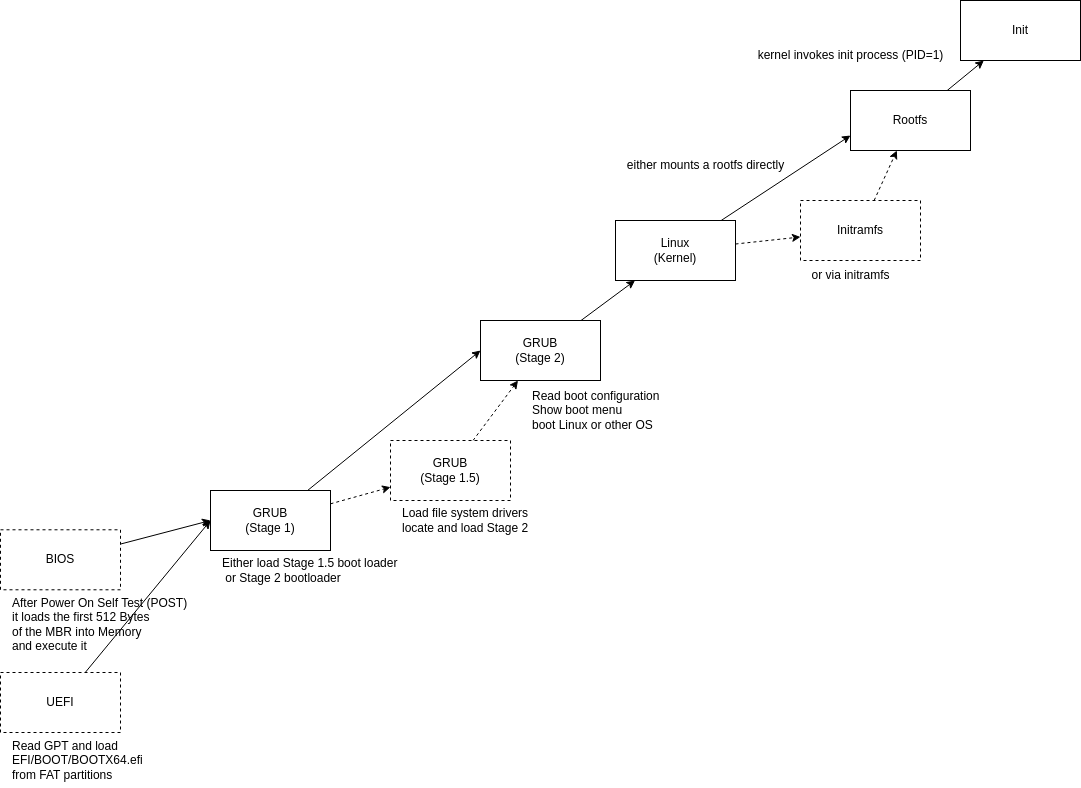

The diagram above was exported from draw.io. Its source (the exported page's mxGraphModel, read from the mxfile embedded in the PNG):
<mxGraphModel dx="1828" dy="1380" grid="0" gridSize="10" guides="1" tooltips="1" connect="1" arrows="1" fold="1" page="0" pageScale="1" pageWidth="1169" pageHeight="827" math="0" shadow="0">
  <root>
    <mxCell id="0" />
    <mxCell id="1" parent="0" />
    <mxCell id="4" value="" style="edgeStyle=none;html=1;entryX=0;entryY=0.5;entryDx=0;entryDy=0;" parent="1" source="2" target="3" edge="1">
      <mxGeometry relative="1" as="geometry">
        <mxPoint x="140" y="263.99588235294124" as="targetPoint" />
      </mxGeometry>
    </mxCell>
    <mxCell id="2" value="BIOS" style="rounded=0;whiteSpace=wrap;html=1;dashed=1;" parent="1" vertex="1">
      <mxGeometry x="-30" y="279.29" width="120" height="60" as="geometry" />
    </mxCell>
    <mxCell id="6" value="" style="edgeStyle=none;html=1;dashed=1;" parent="1" source="3" target="5" edge="1">
      <mxGeometry relative="1" as="geometry" />
    </mxCell>
    <mxCell id="10" value="" style="edgeStyle=none;html=1;entryX=0;entryY=0.5;entryDx=0;entryDy=0;" parent="1" source="3" target="7" edge="1">
      <mxGeometry relative="1" as="geometry">
        <mxPoint x="250" y="150" as="targetPoint" />
      </mxGeometry>
    </mxCell>
    <mxCell id="3" value="GRUB&lt;br&gt;(Stage 1)" style="rounded=0;whiteSpace=wrap;html=1;" parent="1" vertex="1">
      <mxGeometry x="180" y="240" width="120" height="60" as="geometry" />
    </mxCell>
    <mxCell id="8" value="" style="edgeStyle=none;html=1;dashed=1;" parent="1" source="5" target="7" edge="1">
      <mxGeometry relative="1" as="geometry" />
    </mxCell>
    <mxCell id="5" value="GRUB&lt;br&gt;(Stage 1.5)" style="rounded=0;whiteSpace=wrap;html=1;dashed=1;" parent="1" vertex="1">
      <mxGeometry x="360" y="190" width="120" height="60" as="geometry" />
    </mxCell>
    <mxCell id="15" value="" style="edgeStyle=none;html=1;" parent="1" source="7" target="14" edge="1">
      <mxGeometry relative="1" as="geometry" />
    </mxCell>
    <mxCell id="16" value="" style="edgeStyle=none;html=1;" parent="1" source="7" target="14" edge="1">
      <mxGeometry relative="1" as="geometry" />
    </mxCell>
    <mxCell id="17" value="" style="edgeStyle=none;html=1;" parent="1" source="7" target="14" edge="1">
      <mxGeometry relative="1" as="geometry" />
    </mxCell>
    <mxCell id="19" value="" style="edgeStyle=none;html=1;" parent="1" source="7" target="18" edge="1">
      <mxGeometry relative="1" as="geometry" />
    </mxCell>
    <mxCell id="7" value="GRUB&lt;br&gt;(Stage 2)" style="rounded=0;whiteSpace=wrap;html=1;" parent="1" vertex="1">
      <mxGeometry x="450" y="70" width="120" height="60" as="geometry" />
    </mxCell>
    <mxCell id="11" value="After Power On Self Test (POST) &lt;br&gt;it loads the first 512 Bytes &lt;br&gt;of the MBR into Memory&lt;br&gt;and execute it" style="text;html=1;align=left;verticalAlign=middle;resizable=0;points=[];autosize=1;strokeColor=none;fillColor=none;" parent="1" vertex="1">
      <mxGeometry x="-20" y="339.29" width="200" height="70" as="geometry" />
    </mxCell>
    <mxCell id="12" value="Either load Stage 1.5 boot loader&lt;br&gt;&amp;nbsp;or Stage 2 bootloader" style="text;html=1;align=left;verticalAlign=middle;resizable=0;points=[];autosize=1;strokeColor=none;fillColor=none;" parent="1" vertex="1">
      <mxGeometry x="190" y="300" width="200" height="40" as="geometry" />
    </mxCell>
    <mxCell id="13" value="Load file system drivers&lt;br&gt;locate and load Stage 2" style="text;html=1;align=left;verticalAlign=middle;resizable=0;points=[];autosize=1;strokeColor=none;fillColor=none;" parent="1" vertex="1">
      <mxGeometry x="370" y="250" width="150" height="40" as="geometry" />
    </mxCell>
    <mxCell id="14" value="Read boot configuration&lt;br&gt;Show boot menu&lt;br&gt;boot Linux or other OS" style="text;html=1;align=left;verticalAlign=middle;resizable=0;points=[];autosize=1;strokeColor=none;fillColor=none;" parent="1" vertex="1">
      <mxGeometry x="500" y="130" width="150" height="60" as="geometry" />
    </mxCell>
    <mxCell id="21" value="" style="edgeStyle=none;html=1;dashed=1;" parent="1" source="18" target="20" edge="1">
      <mxGeometry relative="1" as="geometry" />
    </mxCell>
    <mxCell id="26" value="" style="edgeStyle=none;html=1;entryX=0;entryY=0.75;entryDx=0;entryDy=0;" parent="1" source="18" target="22" edge="1">
      <mxGeometry relative="1" as="geometry">
        <mxPoint x="645" y="-110" as="targetPoint" />
      </mxGeometry>
    </mxCell>
    <mxCell id="18" value="Linux&lt;br&gt;(Kernel)" style="rounded=0;whiteSpace=wrap;html=1;" parent="1" vertex="1">
      <mxGeometry x="585" y="-30" width="120" height="60" as="geometry" />
    </mxCell>
    <mxCell id="23" value="" style="edgeStyle=none;html=1;dashed=1;" parent="1" source="20" target="22" edge="1">
      <mxGeometry relative="1" as="geometry" />
    </mxCell>
    <mxCell id="20" value="Initramfs" style="rounded=0;whiteSpace=wrap;html=1;dashed=1;" parent="1" vertex="1">
      <mxGeometry x="770" y="-50" width="120" height="60" as="geometry" />
    </mxCell>
    <mxCell id="28" value="" style="edgeStyle=none;html=1;" parent="1" source="22" target="27" edge="1">
      <mxGeometry relative="1" as="geometry" />
    </mxCell>
    <mxCell id="22" value="Rootfs" style="rounded=0;whiteSpace=wrap;html=1;" parent="1" vertex="1">
      <mxGeometry x="820" y="-160" width="120" height="60" as="geometry" />
    </mxCell>
    <mxCell id="27" value="Init" style="rounded=0;whiteSpace=wrap;html=1;" parent="1" vertex="1">
      <mxGeometry x="930" y="-250" width="120" height="60" as="geometry" />
    </mxCell>
    <mxCell id="29" value="either mounts a rootfs directly" style="text;html=1;align=center;verticalAlign=middle;resizable=0;points=[];autosize=1;strokeColor=none;fillColor=none;" parent="1" vertex="1">
      <mxGeometry x="585" y="-100" width="180" height="30" as="geometry" />
    </mxCell>
    <mxCell id="30" value="or via initramfs" style="text;html=1;align=center;verticalAlign=middle;resizable=0;points=[];autosize=1;strokeColor=none;fillColor=none;" parent="1" vertex="1">
      <mxGeometry x="770" y="10" width="100" height="30" as="geometry" />
    </mxCell>
    <mxCell id="31" value="kernel invokes init process (PID=1)" style="text;html=1;align=center;verticalAlign=middle;resizable=0;points=[];autosize=1;strokeColor=none;fillColor=none;" parent="1" vertex="1">
      <mxGeometry x="715" y="-210" width="210" height="30" as="geometry" />
    </mxCell>
    <mxCell id="33" value="" style="edgeStyle=none;html=1;entryX=0;entryY=0.5;entryDx=0;entryDy=0;" edge="1" parent="1" source="32" target="3">
      <mxGeometry relative="1" as="geometry" />
    </mxCell>
    <mxCell id="32" value="UEFI" style="rounded=0;whiteSpace=wrap;html=1;dashed=1;" vertex="1" parent="1">
      <mxGeometry x="-30" y="422" width="120" height="60" as="geometry" />
    </mxCell>
    <mxCell id="34" value="Read GPT and load&lt;br&gt;&lt;span style=&quot;background-color: initial;&quot;&gt;&lt;font style=&quot;font-size: 12px;&quot;&gt;EFI/BOOT/BOOTX64.efi&lt;br&gt;from FAT partitions&lt;br&gt;&lt;/font&gt;&lt;/span&gt;" style="text;html=1;align=left;verticalAlign=middle;resizable=0;points=[];autosize=1;strokeColor=none;fillColor=none;" vertex="1" parent="1">
      <mxGeometry x="-20" y="482" width="149" height="55" as="geometry" />
    </mxCell>
  </root>
</mxGraphModel>